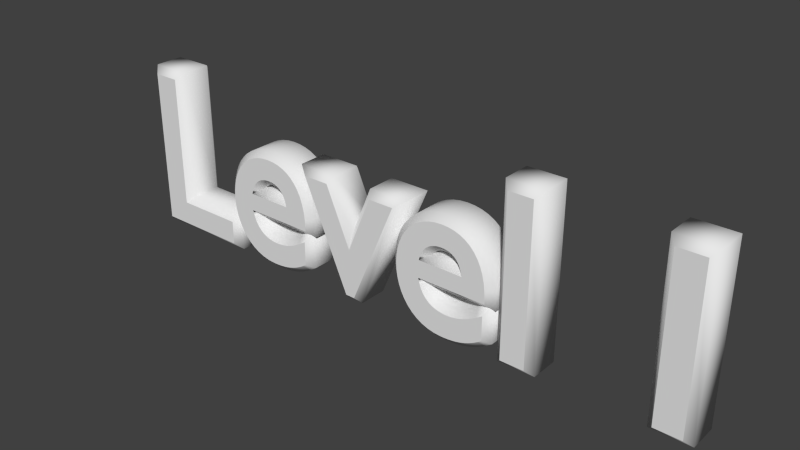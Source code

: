 # Source: Level_1.blend  (saved by Blender 2.72.0; exported with 4.5.12 LTS)
import bpy
from mathutils import Matrix  # noqa: F401  (used for matrix-valued properties, if any)

bpy.ops.wm.read_factory_settings(use_empty=True)
scene = bpy.context.scene
scene.name = 'Scene'

# ---- collections
col_collection_1 = bpy.data.collections.new('Collection 1'); scene.collection.children.link(col_collection_1)

# ---- world
world_world = bpy.data.worlds.new('World'); scene.world = world_world
world_world.color = (0.05088, 0.05088, 0.05088)
world_world.use_sun_shadow = False
world_world.sun_shadow_jitter_overblur = 0.0
world_world.cycles.sampling_method = 'MANUAL'
world_world.cycles.sample_map_resolution = 256

# ---- curves / text
txt_text = bpy.data.curves.new('Text', 'FONT')
txt_text.dimensions = '2D'
txt_text.body = 'Level 1'
txt_text.use_path_clamp = True
txt_text.bevel_resolution = 0
txt_text.offset = 0.01
txt_text.extrude = 0.065
txt_text.bevel_depth = 0.03

# ---- objects
ob_text = bpy.data.objects.new('Text', txt_text)

# ---- transforms, parenting, visibility, modifiers, constraints
ob_text.location = (0.0, 0.0, 0.0)
ob_text.rotation_euler = (1.571, -0.0, 0.0)
ob_text.lineart.crease_threshold = 0.0

# ---- collection membership
col_collection_1.objects.link(ob_text)

# ---- scene / render settings (as saved in the file)
scene.frame_start = 1; scene.frame_end = 250; scene.frame_set(1)
scene.render.engine = 'BLENDER_EEVEE_NEXT'
scene.render.resolution_percentage = 50
scene.render.dither_intensity = 0.0
scene.cycles.use_denoising = False
scene.cycles.samples = 10
scene.cycles.sampling_pattern = 'TABULATED_SOBOL'
scene.cycles.light_sampling_threshold = 0.0
scene.cycles.use_adaptive_sampling = False
scene.cycles.use_light_tree = False
scene.cycles.blur_glossy = 0.0
scene.cycles.pixel_filter_type = 'GAUSSIAN'
scene.cycles.sample_clamp_indirect = 0.0
scene.view_settings.view_transform = 'Standard'
bpy.context.view_layer.update()

# ---- added for rendering (the .blend has no active camera and no usable light): camera, sun
cam_auto = bpy.data.cameras.new('AutoCamera')
cam_auto.lens = 50.0
cam_auto.sensor_width = 36.0
cam_auto.clip_end = 1000.0
ob_auto_camera = bpy.data.objects.new('AutoCamera', cam_auto)
scene.collection.objects.link(ob_auto_camera)
ob_auto_camera.location = (3.87564, -2.99657, 2.33421)
ob_auto_camera.rotation_euler = (1.09748, -7.21219e-08, 0.694738)
scene.camera = ob_auto_camera
light_auto_sun = bpy.data.lights.new('AutoSun', 'SUN')
light_auto_sun.energy = 3.0
light_auto_sun.angle = 0.0523599
ob_auto_sun = bpy.data.objects.new('AutoSun', light_auto_sun)
scene.collection.objects.link(ob_auto_sun)
ob_auto_sun.rotation_euler = (0.872665, 0.174533, 0.523599)
bpy.context.view_layer.update()
